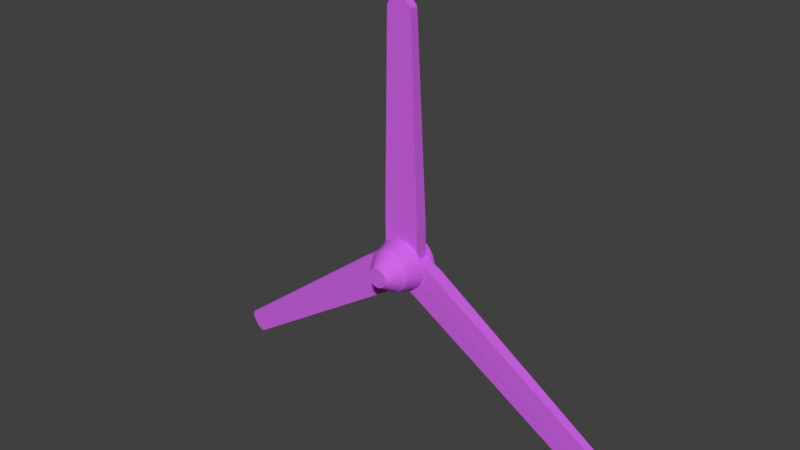 # Source: Martin_Fan.blend  (saved by Blender 2.79.0; exported with 4.5.12 LTS)
import bpy
from mathutils import Matrix  # noqa: F401  (used for matrix-valued properties, if any)

bpy.ops.wm.read_factory_settings(use_empty=True)
scene = bpy.context.scene
scene.name = 'Scene'

# ---- collections
col_collection_1 = bpy.data.collections.new('Collection 1'); scene.collection.children.link(col_collection_1)

# ---- materials (node trees are filled in below, after node groups)
mat_material = bpy.data.materials.new('Material')
mat_material.alpha_threshold = 0.0
mat_material.use_transparent_shadow = False
mat_material.diffuse_color = (0.6294, 0.1288, 0.8, 1.0)
mat_material.roughness = 0.5
mat_material.line_color = (0.0, 0.0, 0.0, 1.0)

# ---- material node trees

# ---- world
world_world = bpy.data.worlds.new('World'); scene.world = world_world
world_world.color = (0.05088, 0.05088, 0.05088)
world_world.use_sun_shadow = False
world_world.sun_shadow_jitter_overblur = 0.0
world_world.cycles.sampling_method = 'MANUAL'

# ---- meshes
me_cylinder = bpy.data.meshes.new('Cylinder')
me_cylinder.from_pydata([(-0.1023, 0.4048, 0.024), (-0.04219, 0.1549, 0.557), (-0.02317, 0.4157, 0.024), (-0.01297, 0.1589, 0.557), (0.05657, 0.4111, 0.024), (0.01648, 0.1572, 0.557), (0.1339, 0.3909, 0.024), (0.04503, 0.1498, 0.557), (0.2058, 0.3561, 0.024), (0.07157, 0.1369, 0.557), (0.2695, 0.3079, 0.024), (0.0951, 0.1191, 0.557), (0.3226, 0.2482, 0.024), (0.1147, 0.09709, 0.557), (0.363, 0.1793, 0.024), (0.1296, 0.07164, 0.557), (0.3892, 0.1039, 0.024), (0.1393, 0.04378, 0.557), (0.4002, 0.02475, 0.024), (0.1434, 0.01456, 0.557), (0.3955, -0.05499, 0.024), (0.1416, -0.01489, 0.557), (0.3754, -0.1323, 0.024), (0.1342, -0.04344, 0.557), (0.3405, -0.2042, 0.024), (0.1213, -0.06999, 0.557), (0.2923, -0.2679, 0.024), (0.1035, -0.09351, 0.557), (0.2326, -0.321, 0.024), (0.0815, -0.1131, 0.557), (0.1637, -0.3614, 0.024), (0.05606, -0.128, 0.557), (0.08829, -0.3876, 0.024), (0.02819, -0.1377, 0.557), (0.009169, -0.3986, 0.024), (-0.001028, -0.1418, 0.557), (-0.07057, -0.3939, 0.024), (-0.03048, -0.1401, 0.557), (-0.1479, -0.3738, 0.024), (-0.05902, -0.1326, 0.557), (-0.2198, -0.3389, 0.024), (-0.08557, -0.1198, 0.557), (-0.2835, -0.2907, 0.024), (-0.1091, -0.102, 0.557), (-0.3366, -0.2311, 0.024), (-0.1287, -0.07992, 0.557), (-0.377, -0.1622, 0.024), (-0.1436, -0.05447, 0.557), (-0.4032, -0.0867, 0.024), (-0.1533, -0.0266, 0.557), (-0.4142, -0.007583, 0.024), (-0.1574, 0.002615, 0.557), (-0.4095, 0.07216, 0.024), (-0.1556, 0.03206, 0.557), (-0.3893, 0.1495, 0.024), (-0.1482, 0.06061, 0.557), (-0.3545, 0.2213, 0.024), (-0.1353, 0.08716, 0.557), (-0.3063, 0.2851, 0.024), (-0.1175, 0.1107, 0.557), (-0.2466, 0.3381, 0.024), (-0.0955, 0.1303, 0.557), (-0.1777, 0.3786, 0.024), (-0.07006, 0.1452, 0.557), (-0.08429, 0.3299, 0.2905), (-0.02011, 0.3388, 0.2905), (0.04456, 0.335, 0.2905), (0.1073, 0.3187, 0.2905), (0.1656, 0.2905, 0.2905), (0.2172, 0.2514, 0.2905), (0.2603, 0.203, 0.2905), (0.2931, 0.1471, 0.2905), (0.3143, 0.08588, 0.2905), (0.3232, 0.0217, 0.2905), (0.3195, -0.04298, 0.2905), (0.3031, -0.1057, 0.2905), (0.2749, -0.164, 0.2905), (0.2358, -0.2157, 0.2905), (0.1874, -0.2587, 0.2905), (0.1315, -0.2915, 0.2905), (0.07029, -0.3128, 0.2905), (0.006115, -0.3217, 0.2905), (-0.05856, -0.3179, 0.2905), (-0.1213, -0.3015, 0.2905), (-0.1796, -0.2733, 0.2905), (-0.2312, -0.2342, 0.2905), (-0.2743, -0.1858, 0.2905), (-0.3071, -0.1299, 0.2905), (-0.3283, -0.0687, 0.2905), (-0.3372, -0.004529, 0.2905), (-0.3335, 0.06015, 0.2905), (-0.3171, 0.1228, 0.2905), (-0.2889, 0.1812, 0.2905), (-0.2498, 0.2328, 0.2905), (-0.2014, 0.2759, 0.2905), (-0.1455, 0.3087, 0.2905), (-0.07981, 0.3113, 0.024), (-0.01935, 0.3197, 0.024), (0.04158, 0.3161, 0.024), (0.1006, 0.3008, 0.024), (0.1556, 0.2741, 0.0244), (0.2043, 0.2373, 0.02398), (0.2745, 0.1642, 0.02398), (0.2744, 0.1691, 0.02382), (0.2957, 0.0814, 0.024), (0.3041, 0.02094, 0.024), (0.3006, -0.03999, 0.024), (0.2852, -0.09906, 0.024), (0.2586, -0.154, 0.024), (0.2217, -0.2027, 0.024), (0.1761, -0.2432, 0.024), (0.1235, -0.2741, 0.024), (0.06581, -0.2941, 0.024), (0.006619, -0.3025, 0.024), (-0.05558, -0.299, 0.024), (-0.1146, -0.2836, 0.024), (-0.1696, -0.257, 0.024), (-0.2183, -0.2201, 0.024), (-0.2588, -0.1745, 0.024), (-0.2897, -0.1219, 0.024), (-0.3097, -0.06423, 0.024), (-0.3181, -0.003769, 0.024), (-0.3146, 0.05716, 0.024), (-0.2992, 0.1162, 0.024), (-0.2726, 0.1712, 0.024), (-0.2357, 0.2198, 0.024), (-0.1901, 0.2604, 0.024), (-0.1375, 0.2913, 0.024), (-0.07981, 0.3113, -0.1879), (-0.01935, 0.3197, -0.1879), (0.04158, 0.3161, -0.1879), (0.1006, 0.3008, -0.1879), (0.1556, 0.2741, -0.1879), (0.2043, 0.2373, -0.1879), (0.2448, 0.1917, -0.1879), (0.2745, 0.1663, -0.1879), (0.2957, 0.0814, -0.1879), (0.3041, 0.02094, -0.1879), (0.3006, -0.03999, -0.1879), (0.2852, -0.09906, -0.1879), (0.2586, -0.154, -0.1879), (0.2217, -0.2027, -0.1879), (0.1761, -0.2432, -0.1879), (0.1235, -0.2741, -0.1879), (0.06581, -0.2941, -0.1879), (0.006619, -0.3025, -0.1879), (-0.05558, -0.299, -0.1879), (-0.1146, -0.2836, -0.1879), (-0.1696, -0.257, -0.1879), (-0.2183, -0.2201, -0.1879), (-0.2588, -0.1745, -0.1879), (-0.2897, -0.1219, -0.1879), (-0.3097, -0.06423, -0.1879), (-0.3181, -0.003769, -0.1879), (-0.3146, 0.05716, -0.1879), (-0.2992, 0.1162, -0.1879), (-0.2726, 0.1712, -0.1879), (-0.2357, 0.2198, -0.1879), (-0.1901, 0.2604, -0.1879), (-0.1375, 0.2913, -0.1879), (-0.1008, 0.3984, -0.1879), (-0.02291, 0.4092, -0.1879), (0.05556, 0.4046, -0.1879), (0.1316, 0.3848, -0.1879), (0.2024, 0.3506, -0.1879), (0.2651, 0.3031, -0.1879), (0.3173, 0.2444, -0.1879), (0.3571, 0.1766, -0.1879), (0.3828, 0.1024, -0.1879), (0.3937, 0.0245, -0.1879), (0.3891, -0.05397, -0.1879), (0.3692, -0.13, -0.1879), (0.335, -0.2008, -0.1879), (0.2876, -0.2635, -0.1879), (0.2288, -0.3157, -0.1879), (0.161, -0.3555, -0.1879), (0.08677, -0.3813, -0.1879), (0.008911, -0.3921, -0.1879), (-0.06956, -0.3875, -0.1879), (-0.1456, -0.3677, -0.1879), (-0.2164, -0.3334, -0.1879), (-0.2791, -0.286, -0.1879), (-0.3313, -0.2272, -0.1879), (-0.3711, -0.1594, -0.1879), (-0.3968, -0.08518, -0.1879), (-0.4077, -0.007324, -0.1879), (-0.4031, 0.07114, -0.1879), (-0.3832, 0.1472, -0.1879), (-0.349, 0.2179, -0.1879), (-0.3016, 0.2806, -0.1879), (-0.2428, 0.3329, -0.1879), (-0.175, 0.3727, -0.1879), (-0.1008, 0.3984, -0.2463), (-0.02291, 0.4092, -0.2463), (0.05556, 0.4046, -0.2463), (0.1316, 0.3848, -0.2463), (0.2024, 0.3506, -0.2463), (0.2651, 0.3031, -0.2463), (0.3173, 0.2444, -0.2463), (0.3571, 0.1766, -0.2463), (0.3828, 0.1024, -0.2463), (0.3937, 0.0245, -0.2463), (0.3891, -0.05397, -0.2463), (0.3692, -0.13, -0.2463), (0.335, -0.2008, -0.2463), (0.2876, -0.2635, -0.2463), (0.2288, -0.3157, -0.2463), (0.161, -0.3555, -0.2463), (0.08677, -0.3813, -0.2463), (0.008911, -0.3921, -0.2463), (-0.06956, -0.3875, -0.2463), (-0.1456, -0.3677, -0.2463), (-0.2164, -0.3334, -0.2463), (-0.2791, -0.286, -0.2463), (-0.3313, -0.2272, -0.2463), (-0.3711, -0.1594, -0.2463), (-0.3968, -0.08518, -0.2463), (-0.4077, -0.007324, -0.2463), (-0.4031, 0.07114, -0.2463), (-0.3832, 0.1472, -0.2463), (-0.349, 0.2179, -0.2463), (-0.3016, 0.2806, -0.2463), (-0.2428, 0.3329, -0.2463), (-0.175, 0.3727, -0.2463), (-0.2153, 3.926, -0.005232), (-0.177, 3.931, -0.005232), (-0.1012, 3.931, -0.005232), (-0.06376, 3.921, -0.005232), (-0.02896, 3.904, -0.005232), (0.001889, 3.881, -0.005232), (0.02759, 3.852, -0.005232), (0.04716, 3.819, -0.005232), (-0.3543, 3.802, -0.005232), (-0.3374, 3.837, -0.005232), (-0.3141, 3.868, -0.005232), (-0.2852, 3.894, -0.005232), (-0.2518, 3.913, -0.005232), (-0.2153, 3.926, -0.1395), (-0.177, 3.931, -0.1395), (-0.1012, 3.931, -0.1395), (-0.06376, 3.921, -0.1395), (-0.02896, 3.904, -0.1395), (0.001889, 3.881, -0.1395), (0.02759, 3.852, -0.1395), (0.04716, 3.819, -0.1395), (-0.3543, 3.802, -0.1395), (-0.3374, 3.837, -0.1395), (-0.3141, 3.868, -0.1395), (-0.2852, 3.894, -0.1395), (-0.2518, 3.913, -0.1395), (-3.052, -2.464, -0.01651), (-3.084, -2.462, -0.01651), (-3.116, -2.454, -0.01651), (-3.146, -2.439, -0.01651), (-3.172, -2.419, -0.01651), (-3.194, -2.395, -0.01651), (-3.255, -2.293, -0.01651), (-3.266, -2.262, -0.01651), (-3.271, -2.23, -0.01651), (-3.269, -2.197, -0.01651), (-3.26, -2.165, -0.01651), (-3.052, -2.464, -0.1473), (-3.084, -2.462, -0.1473), (-3.116, -2.454, -0.1473), (-3.146, -2.439, -0.1473), (-3.172, -2.419, -0.1473), (-3.194, -2.395, -0.1473), (-3.255, -2.293, -0.1473), (-3.266, -2.262, -0.1473), (-3.271, -2.23, -0.1473), (-3.269, -2.197, -0.1473), (-3.26, -2.165, -0.1473), (3.343, -1.748, -0.01612), (3.356, -1.784, -0.01612), (3.361, -1.821, -0.01612), (3.359, -1.859, -0.01612), (3.349, -1.896, -0.01612), (3.343, -1.92, -0.01612), (3.232, -2.098, -0.01612), (3.203, -2.123, -0.01612), (3.171, -2.142, -0.01612), (3.135, -2.155, -0.01612), (3.097, -2.16, -0.01612), (3.343, -1.748, -0.1478), (3.356, -1.784, -0.1478), (3.361, -1.821, -0.1478), (3.359, -1.859, -0.1478), (3.349, -1.896, -0.1478), (3.343, -1.92, -0.1478), (3.232, -2.098, -0.1478), (3.203, -2.123, -0.1478), (3.171, -2.142, -0.1478), (3.135, -2.155, -0.1478), (3.097, -2.16, -0.1478), (0.4239, -0.397, -0.1772), (0.5795, -0.07634, 0.02139), (0.576, -0.1358, 0.02139), (0.325, -0.455, 0.01554), (0.2714, -0.4584, 0.01343), (0.5517, 0.03888, -0.1853), (0.5517, 0.03888, 0.02139), (0.5358, -0.2639, -0.1853), (0.561, -0.1934, -0.1853), (0.561, -0.1934, 0.02139), (0.395, -0.4227, -0.1772), (0.5358, -0.2639, 0.02139), (0.3616, -0.4423, -0.1772), (0.5713, -0.01736, -0.1853), (0.4239, -0.397, 0.01554), (0.325, -0.455, -0.1772), (0.5795, -0.07634, -0.1853), (0.395, -0.4227, 0.01554), (0.2714, -0.4581, -0.1755), (0.576, -0.1358, -0.1853), (0.3616, -0.4423, 0.01554), (0.5713, -0.01736, 0.02139), (-0.5096, -0.4976, -0.1827), (-0.2972, -0.5759, 0.01871), (-0.3551, -0.5725, 0.01871), (-0.6412, -0.2762, 0.02044), (-0.6492, -0.2188, 0.02044), (-0.4634, -0.5326, -0.1827), (-0.4112, -0.5579, -0.1827), (-0.6333, -0.05732, -0.1827), (-0.6458, -0.1609, -0.1827), (-0.6458, -0.1609, 0.02017), (-0.4112, -0.5579, 0.01871), (-0.5482, -0.4543, -0.1827), (-0.6333, -0.05732, 0.02141), (-0.4634, -0.5326, 0.01871), (-0.6222, -0.331, -0.1827), (-0.5096, -0.4976, 0.01871), (-0.6412, -0.2762, -0.1827), (-0.5482, -0.4543, 0.01871), (-0.6492, -0.2188, -0.1827), (-0.2972, -0.5759, -0.1827), (-0.3551, -0.5725, -0.1827), (-0.6222, -0.331, 0.01871), (-0.2898, 0.7025, -0.1727), (-0.3159, 0.6692, -0.1727), (0.09647, 0.8267, 0.02796), (-0.1619, 0.8163, 0.02796), (-0.1073, 0.8352, 0.02796), (0.1988, 0.7668, -0.1727), (0.1527, 0.8017, -0.1727), (0.2655, 0.6956, 0.02737), (0.2655, 0.6954, -0.1727), (-0.05007, 0.8432, 0.02796), (0.04054, 0.8413, 0.02796), (0.2372, 0.7236, -0.1727), (0.1527, 0.8017, 0.02756), (-0.255, 0.7486, -0.1727), (0.1988, 0.7668, 0.02756), (-0.2118, 0.787, -0.1727), (-0.3159, 0.6691, 0.02796), (-0.2898, 0.7025, 0.02796), (-0.1073, 0.8352, -0.1727), (-0.05007, 0.8432, -0.1727), (0.266, 0.6947, 0.02756), (-0.1619, 0.8163, -0.1727), (0.0448, 0.8414, -0.1727), (-0.255, 0.7486, 0.02796), (0.1007, 0.8269, -0.1727), (-0.2118, 0.787, 0.02796)], [], [(64, 1, 3, 65), (65, 3, 5, 66), (66, 5, 7, 67), (67, 7, 9, 68), (68, 9, 11, 69), (69, 11, 13, 70), (70, 13, 15, 71), (71, 15, 17, 72), (72, 17, 19, 73), (73, 19, 21, 74), (74, 21, 23, 75), (75, 23, 25, 76), (76, 25, 27, 77), (77, 27, 29, 78), (78, 29, 31, 79), (79, 31, 33, 80), (80, 33, 35, 81), (81, 35, 37, 82), (82, 37, 39, 83), (83, 39, 41, 84), (84, 41, 43, 85), (85, 43, 45, 86), (86, 45, 47, 87), (87, 47, 49, 88), (88, 49, 51, 89), (89, 51, 53, 90), (90, 53, 55, 91), (91, 55, 57, 92), (92, 57, 59, 93), (93, 59, 61, 94), (3, 1, 63, 61, 59, 57, 55, 53, 51, 49, 47, 45, 43, 41, 39, 37, 35, 33, 31, 29, 27, 25, 23, 21, 19, 17, 15, 13, 11, 9, 7, 5), (94, 61, 63, 95), (95, 63, 1, 64), (4, 6, 99, 98), (62, 95, 64, 0), (60, 94, 95, 62), (58, 93, 94, 60), (56, 92, 93, 58), (54, 91, 92, 56), (52, 90, 91, 54), (50, 89, 90, 52), (48, 88, 89, 50), (46, 87, 88, 48), (44, 86, 87, 46), (42, 85, 86, 44), (40, 84, 85, 42), (38, 83, 84, 40), (36, 82, 83, 38), (34, 81, 82, 36), (32, 80, 81, 34), (30, 79, 80, 32), (28, 78, 79, 30), (26, 77, 78, 28), (24, 76, 77, 26), (22, 75, 76, 24), (20, 74, 75, 22), (18, 73, 74, 20), (16, 72, 73, 18), (14, 71, 72, 16), (12, 70, 71, 14), (10, 69, 70, 12), (8, 68, 69, 10), (6, 67, 68, 8), (4, 66, 67, 6), (2, 65, 66, 4), (0, 64, 65, 2), (326, 329, 253, 252), (22, 24, 108, 107), (40, 42, 117, 116), (58, 60, 126, 125), (14, 16, 104, 103), (32, 34, 113, 112), (50, 52, 122, 121), (6, 8, 100, 99), (24, 26, 109, 108), (42, 44, 118, 117), (60, 62, 127, 126), (16, 18, 105, 104), (34, 36, 114, 113), (52, 54, 123, 122), (8, 10, 101, 100), (26, 28, 110, 109), (44, 46, 119, 118), (0, 2, 97, 96), (62, 0, 96, 127), (18, 20, 106, 105), (36, 38, 115, 114), (54, 56, 124, 123), (10, 12, 102, 101), (28, 30, 111, 110), (46, 48, 120, 119), (2, 4, 98, 97), (20, 22, 107, 106), (38, 40, 116, 115), (56, 58, 125, 124), (12, 14, 103, 102), (30, 32, 112, 111), (48, 50, 121, 120), (152, 153, 185, 184), (307, 299, 283, 284), (325, 328, 260, 259), (306, 304, 290, 291), (327, 316, 265, 266), (303, 305, 277, 276), (318, 326, 252, 251), (304, 294, 289, 290), (320, 325, 259, 258), (296, 303, 276, 275), (316, 321, 264, 265), (294, 301, 288, 289), (353, 351, 247, 248), (350, 352, 229, 228), (295, 296, 275, 274), (346, 349, 243, 244), (351, 338, 246, 247), (297, 298, 282, 281), (340, 350, 228, 227), (349, 343, 242, 243), (299, 300, 272, 283), (338, 339, 245, 246), (348, 340, 227, 226), (317, 318, 251, 250), (341, 342, 224, 236), (343, 344, 241, 242), (319, 320, 258, 257), (345, 346, 244, 231), (321, 322, 263, 264), (347, 348, 226, 225), (323, 324, 270, 271), (301, 302, 287, 288), (160, 161, 193, 192), (139, 140, 172, 171), (153, 154, 186, 185), (140, 141, 173, 172), (154, 155, 187, 186), (141, 142, 174, 173), (128, 129, 161, 160), (155, 156, 188, 187), (142, 143, 175, 174), (129, 130, 162, 161), (156, 157, 189, 188), (143, 144, 176, 175), (130, 131, 163, 162), (157, 158, 190, 189), (144, 145, 177, 176), (131, 132, 164, 163), (158, 159, 191, 190), (145, 146, 178, 177), (132, 133, 165, 164), (159, 128, 160, 191), (146, 147, 179, 178), (133, 134, 166, 165), (147, 148, 180, 179), (134, 135, 167, 166), (148, 149, 181, 180), (135, 136, 168, 167), (149, 150, 182, 181), (136, 137, 169, 168), (150, 151, 183, 182), (137, 138, 170, 169), (151, 152, 184, 183), (138, 139, 171, 170), (192, 193, 194, 195, 196, 197, 198, 199, 200, 201, 202, 203, 204, 205, 206, 207, 208, 209, 210, 211, 212, 213, 214, 215, 216, 217, 218, 219, 220, 221, 222, 223), (187, 188, 220, 219), (174, 175, 207, 206), (161, 162, 194, 193), (188, 189, 221, 220), (175, 176, 208, 207), (162, 163, 195, 194), (189, 190, 222, 221), (176, 177, 209, 208), (163, 164, 196, 195), (190, 191, 223, 222), (177, 178, 210, 209), (164, 165, 197, 196), (191, 160, 192, 223), (178, 179, 211, 210), (165, 166, 198, 197), (179, 180, 212, 211), (166, 167, 199, 198), (180, 181, 213, 212), (167, 168, 200, 199), (181, 182, 214, 213), (168, 169, 201, 200), (182, 183, 215, 214), (169, 170, 202, 201), (183, 184, 216, 215), (170, 171, 203, 202), (184, 185, 217, 216), (171, 172, 204, 203), (185, 186, 218, 217), (172, 173, 205, 204), (186, 187, 219, 218), (173, 174, 206, 205), (224, 225, 238, 237), (232, 233, 246, 245), (225, 226, 239, 238), (233, 234, 247, 246), (226, 227, 240, 239), (234, 235, 248, 247), (227, 228, 241, 240), (235, 236, 249, 248), (228, 229, 242, 241), (236, 224, 237, 249), (229, 230, 243, 242), (230, 231, 244, 243), (339, 354, 232, 245), (354, 355, 233, 232), (357, 356, 237, 238), (352, 358, 230, 229), (359, 353, 248, 249), (360, 357, 238, 239), (355, 361, 234, 233), (358, 345, 231, 230), (356, 359, 249, 237), (362, 360, 239, 240), (361, 363, 235, 234), (342, 347, 225, 224), (344, 362, 240, 241), (363, 341, 236, 235), (254, 255, 266, 265), (255, 256, 267, 266), (256, 257, 268, 267), (257, 258, 269, 268), (258, 259, 270, 269), (259, 260, 271, 270), (250, 251, 262, 261), (251, 252, 263, 262), (252, 253, 264, 263), (253, 254, 265, 264), (328, 323, 271, 260), (330, 327, 266, 267), (329, 331, 254, 253), (332, 330, 267, 268), (331, 333, 255, 254), (334, 332, 268, 269), (336, 335, 261, 262), (333, 337, 256, 255), (324, 334, 269, 270), (335, 317, 250, 261), (322, 336, 262, 263), (337, 319, 257, 256), (273, 274, 285, 284), (274, 275, 286, 285), (275, 276, 287, 286), (276, 277, 288, 287), (277, 278, 289, 288), (278, 279, 290, 289), (279, 280, 291, 290), (280, 281, 292, 291), (281, 282, 293, 292), (272, 273, 284, 283), (305, 308, 278, 277), (309, 306, 291, 292), (310, 307, 284, 285), (308, 311, 279, 278), (312, 309, 292, 293), (313, 310, 285, 286), (311, 314, 280, 279), (300, 315, 273, 272), (302, 313, 286, 287), (314, 297, 281, 280), (298, 312, 293, 282), (315, 295, 274, 273), (104, 105, 295, 315), (113, 145, 312, 298), (111, 112, 297, 314), (139, 138, 313, 302), (103, 104, 315, 300), (110, 111, 314, 311), (138, 137, 310, 313), (145, 144, 309, 312), (109, 110, 311, 308), (137, 136, 307, 310), (144, 143, 306, 309), (108, 109, 308, 305), (140, 139, 302, 301), (135, 103, 300, 299), (112, 113, 298, 297), (105, 106, 296, 295), (141, 140, 301, 294), (106, 107, 303, 296), (142, 141, 294, 304), (107, 108, 305, 303), (143, 142, 304, 306), (136, 135, 299, 307), (119, 120, 319, 337), (147, 146, 336, 322), (145, 113, 317, 335), (154, 153, 334, 324), (118, 119, 337, 333), (146, 145, 335, 336), (153, 152, 332, 334), (117, 118, 333, 331), (152, 151, 330, 332), (116, 117, 331, 329), (151, 150, 327, 330), (123, 155, 323, 328), (155, 154, 324, 323), (148, 147, 322, 321), (120, 121, 320, 319), (113, 114, 318, 317), (149, 148, 321, 316), (121, 122, 325, 320), (114, 115, 326, 318), (150, 149, 316, 327), (122, 123, 328, 325), (115, 116, 329, 326), (126, 127, 341, 363), (132, 131, 362, 344), (96, 97, 347, 342), (125, 126, 363, 361), (131, 130, 360, 362), (128, 159, 359, 356), (102, 103, 345, 358), (124, 125, 361, 355), (130, 129, 357, 360), (159, 158, 353, 359), (101, 102, 358, 352), (129, 128, 356, 357), (123, 124, 355, 354), (155, 123, 354, 339), (97, 98, 348, 347), (103, 135, 346, 345), (133, 132, 344, 343), (127, 96, 342, 341), (98, 99, 340, 348), (156, 155, 339, 338), (134, 133, 343, 349), (99, 100, 350, 340), (157, 156, 338, 351), (135, 134, 349, 346), (100, 101, 352, 350), (158, 157, 351, 353)])
_uv = me_cylinder.uv_layers.new(name='UVMap')
_uv.uv.foreach_set('vector', [0.9075, 0.4116, 0.9638, 0.431, 0.9635, 0.4343, 0.9068, 0.4189, 0.9068, 0.4189, 0.9635, 0.4343, 0.9632, 0.4382, 0.9063, 0.4273, 0.9063, 0.4273, 0.9632, 0.4382, 0.9631, 0.4423, 0.906, 0.4365, 0.906, 0.4365, 0.9631, 0.4423, 0.9631, 0.4467, 0.9059, 0.446, 0.9059, 0.446, 0.9631, 0.4467, 0.9631, 0.4511, 0.906, 0.4557, 0.906, 0.4557, 0.9631, 0.4511, 0.9632, 0.4553, 0.9063, 0.465, 0.9063, 0.465, 0.9632, 0.4553, 0.9635, 0.4593, 0.9068, 0.4736, 0.9068, 0.4736, 0.9635, 0.4593, 0.9638, 0.4627, 0.9075, 0.4813, 0.9435, 0.008682, 1.0, 0.02962, 0.9997, 0.0326, 0.9428, 0.01523, 0.9428, 0.01523, 0.9997, 0.0326, 0.9994, 0.03616, 0.9423, 0.02304, 0.9423, 0.02304, 0.9994, 0.03616, 0.9993, 0.04015, 0.9419, 0.03181, 0.9419, 0.03181, 0.9993, 0.04015, 0.9992, 0.04443, 0.9418, 0.0412, 0.9418, 0.0412, 0.9992, 0.04443, 0.9993, 0.04882, 0.9419, 0.05086, 0.9419, 0.05086, 0.9993, 0.04882, 0.9994, 0.05317, 0.9423, 0.0604, 0.9423, 0.0604, 0.9994, 0.05317, 0.9997, 0.0573, 0.9428, 0.06946, 0.9428, 0.06946, 0.9997, 0.0573, 1.0, 0.06105, 0.9435, 0.0777, 0.8394, 0.5646, 0.8959, 0.5835, 0.8956, 0.5869, 0.8386, 0.5721, 0.8386, 0.5721, 0.8956, 0.5869, 0.8953, 0.5908, 0.8381, 0.5807, 0.8381, 0.5807, 0.8953, 0.5908, 0.8952, 0.595, 0.8377, 0.5899, 0.8377, 0.5899, 0.8952, 0.595, 0.8951, 0.5994, 0.8376, 0.5996, 0.8376, 0.5996, 0.8951, 0.5994, 0.8952, 0.6038, 0.8377, 0.6092, 0.8377, 0.6092, 0.8952, 0.6038, 0.8953, 0.608, 0.8381, 0.6184, 0.8381, 0.6184, 0.8953, 0.608, 0.8956, 0.6118, 0.8386, 0.6269, 0.8386, 0.6269, 0.8956, 0.6118, 0.8959, 0.6152, 0.8394, 0.6343, 0.8393, 0.6511, 0.8958, 0.672, 0.8955, 0.675, 0.8386, 0.6577, 0.8386, 0.6577, 0.8955, 0.675, 0.8952, 0.6785, 0.838, 0.6656, 0.838, 0.6656, 0.8952, 0.6785, 0.8951, 0.6826, 0.8377, 0.6744, 0.8377, 0.6744, 0.8951, 0.6826, 0.895, 0.6868, 0.8376, 0.6838, 0.8376, 0.6838, 0.895, 0.6868, 0.8951, 0.6912, 0.8377, 0.6934, 0.8377, 0.6934, 0.8951, 0.6912, 0.8952, 0.6956, 0.838, 0.703, 0.3206, 0.5647, 0.3266, 0.5638, 0.3326, 0.5638, 0.3385, 0.5647, 0.3441, 0.5664, 0.3491, 0.5688, 0.3533, 0.5719, 0.3567, 0.5756, 0.359, 0.5797, 0.3602, 0.584, 0.3602, 0.5884, 0.359, 0.5927, 0.3567, 0.5967, 0.3533, 0.6004, 0.3491, 0.6035, 0.3441, 0.606, 0.3385, 0.6076, 0.3326, 0.6085, 0.3266, 0.6085, 0.3206, 0.6076, 0.3151, 0.606, 0.3101, 0.6035, 0.3058, 0.6004, 0.3025, 0.5967, 0.3001, 0.5927, 0.299, 0.5884, 0.299, 0.584, 0.3001, 0.5797, 0.3025, 0.5756, 0.3058, 0.5719, 0.3101, 0.5688, 0.3151, 0.5664, 0.838, 0.703, 0.8952, 0.6956, 0.8955, 0.6997, 0.8386, 0.712, 0.8386, 0.712, 0.8955, 0.6997, 0.8958, 0.7034, 0.8393, 0.7202, 0.7233, 0.5589, 0.7384, 0.5634, 0.7292, 0.5761, 0.7176, 0.5726, 0.7832, 0.7175, 0.8386, 0.712, 0.8393, 0.7202, 0.7841, 0.7276, 0.7826, 0.7064, 0.838, 0.703, 0.8386, 0.712, 0.7832, 0.7175, 0.7821, 0.6946, 0.8377, 0.6934, 0.838, 0.703, 0.7826, 0.7064, 0.782, 0.6827, 0.8376, 0.6838, 0.8377, 0.6934, 0.7821, 0.6946, 0.7821, 0.6711, 0.8377, 0.6744, 0.8376, 0.6838, 0.782, 0.6827, 0.7826, 0.6603, 0.838, 0.6656, 0.8377, 0.6744, 0.7821, 0.6711, 0.7832, 0.6506, 0.8386, 0.6577, 0.838, 0.6656, 0.7826, 0.6603, 0.7841, 0.6425, 0.8393, 0.6511, 0.8386, 0.6577, 0.7832, 0.6506, 0.7832, 0.6333, 0.8386, 0.6269, 0.8394, 0.6343, 0.7842, 0.6425, 0.7826, 0.6228, 0.8381, 0.6184, 0.8386, 0.6269, 0.7832, 0.6333, 0.7821, 0.6115, 0.8377, 0.6092, 0.8381, 0.6184, 0.7826, 0.6228, 0.782, 0.5996, 0.8376, 0.5996, 0.8377, 0.6092, 0.7821, 0.6115, 0.7821, 0.5878, 0.8377, 0.5899, 0.8376, 0.5996, 0.782, 0.5996, 0.7826, 0.5763, 0.8381, 0.5807, 0.8377, 0.5899, 0.7821, 0.5878, 0.7832, 0.5658, 0.8386, 0.5721, 0.8381, 0.5807, 0.7826, 0.5763, 0.7842, 0.5565, 0.8394, 0.5646, 0.8386, 0.5721, 0.7832, 0.5658, 0.8874, 0.07494, 0.9428, 0.06946, 0.9435, 0.0777, 0.8883, 0.0851, 0.8868, 0.06376, 0.9423, 0.0604, 0.9428, 0.06946, 0.8874, 0.07494, 0.8863, 0.052, 0.9419, 0.05086, 0.9423, 0.0604, 0.8868, 0.06376, 0.8862, 0.0401, 0.9418, 0.0412, 0.9419, 0.05086, 0.8863, 0.052, 0.8863, 0.02852, 0.9419, 0.03181, 0.9418, 0.0412, 0.8862, 0.0401, 0.8868, 0.01771, 0.9423, 0.02304, 0.9419, 0.03181, 0.8863, 0.02852, 0.8874, 0.008077, 0.9428, 0.01523, 0.9423, 0.02304, 0.8868, 0.01771, 0.8883, 0.0, 0.9435, 0.008682, 0.9428, 0.01523, 0.8874, 0.008077, 0.8515, 0.4798, 0.9068, 0.4736, 0.9075, 0.4813, 0.8523, 0.4892, 0.8509, 0.4692, 0.9063, 0.465, 0.9068, 0.4736, 0.8515, 0.4798, 0.8506, 0.4577, 0.906, 0.4557, 0.9063, 0.465, 0.8509, 0.4692, 0.8504, 0.4458, 0.9059, 0.446, 0.906, 0.4557, 0.8506, 0.4577, 0.8506, 0.434, 0.906, 0.4365, 0.9059, 0.446, 0.8504, 0.4458, 0.8509, 0.4227, 0.9063, 0.4273, 0.906, 0.4365, 0.8506, 0.434, 0.8515, 0.4123, 0.9068, 0.4189, 0.9063, 0.4273, 0.8509, 0.4227, 0.8523, 0.4034, 0.9075, 0.4116, 0.9068, 0.4189, 0.8515, 0.4123, 0.3845, 0.4918, 0.3741, 0.4877, 0.3567, 0.001905, 0.3626, 0.004217, 0.7726, 0.6456, 0.7635, 0.6555, 0.7483, 0.6465, 0.7553, 0.6389, 0.6464, 0.664, 0.6348, 0.6555, 0.65, 0.6465, 0.6588, 0.6529, 0.6464, 0.57, 0.6599, 0.5634, 0.6692, 0.5761, 0.6588, 0.5811, 0.7788, 0.5994, 0.782, 0.611, 0.7625, 0.6125, 0.76, 0.6035, 0.7073, 0.6775, 0.691, 0.6775, 0.6929, 0.6632, 0.7054, 0.6632, 0.6163, 0.611, 0.6195, 0.5994, 0.6383, 0.6035, 0.6359, 0.6125, 0.7384, 0.5634, 0.752, 0.57, 0.7394, 0.5811, 0.7292, 0.5761, 0.7635, 0.6555, 0.752, 0.664, 0.7395, 0.6529, 0.7483, 0.6465, 0.6348, 0.6555, 0.6258, 0.6456, 0.6431, 0.6389, 0.65, 0.6465, 0.6599, 0.5634, 0.675, 0.5589, 0.6807, 0.5726, 0.6692, 0.5761, 0.782, 0.611, 0.782, 0.623, 0.7625, 0.6216, 0.7625, 0.6125, 0.691, 0.6775, 0.675, 0.6751, 0.6807, 0.6614, 0.6929, 0.6632, 0.6195, 0.5994, 0.6258, 0.5884, 0.6431, 0.5951, 0.6383, 0.6035, 0.752, 0.57, 0.7635, 0.5785, 0.7482, 0.5875, 0.7394, 0.5811, 0.752, 0.664, 0.7384, 0.6706, 0.7292, 0.6579, 0.7395, 0.6529, 0.6258, 0.6456, 0.6195, 0.6346, 0.6383, 0.6305, 0.6431, 0.6389, 0.691, 0.5565, 0.7073, 0.5565, 0.7054, 0.5708, 0.6929, 0.5708, 0.675, 0.5589, 0.691, 0.5565, 0.6929, 0.5708, 0.6807, 0.5726, 0.782, 0.623, 0.7788, 0.6346, 0.76, 0.6305, 0.7625, 0.6216, 0.675, 0.6751, 0.6599, 0.6706, 0.6692, 0.6579, 0.6807, 0.6614, 0.6258, 0.5884, 0.6348, 0.5785, 0.65, 0.5876, 0.6431, 0.5951, 0.7635, 0.5785, 0.7726, 0.5884, 0.7552, 0.5951, 0.7482, 0.5875, 0.7384, 0.6706, 0.7233, 0.6751, 0.7176, 0.6614, 0.7292, 0.6579, 0.6195, 0.6346, 0.6163, 0.623, 0.6359, 0.6216, 0.6383, 0.6305, 0.7073, 0.5565, 0.7233, 0.5589, 0.7176, 0.5726, 0.7054, 0.5708, 0.7788, 0.6346, 0.7726, 0.6456, 0.7553, 0.6389, 0.76, 0.6305, 0.6599, 0.6706, 0.6464, 0.664, 0.6588, 0.6529, 0.6692, 0.6579, 0.6348, 0.5785, 0.6464, 0.57, 0.6588, 0.5811, 0.65, 0.5876, 0.7726, 0.5884, 0.7788, 0.5994, 0.76, 0.6035, 0.7552, 0.5951, 0.7233, 0.6751, 0.7073, 0.6775, 0.7054, 0.6632, 0.7176, 0.6614, 0.6163, 0.623, 0.6163, 0.611, 0.6359, 0.6125, 0.6359, 0.6216, 0.423, 0.6278, 0.4254, 0.6367, 0.4079, 0.6406, 0.4048, 0.6291, 0.5196, 0.5038, 0.5118, 0.5106, 0.5328, 0.01282, 0.5377, 0.008449, 0.3082, 0.4972, 0.3007, 0.5039, 0.315, 0.01112, 0.3193, 0.007329, 0.5974, 0.4986, 0.5904, 0.4959, 0.5808, 0.002196, 0.5876, 0.004862, 0.4585, 0.4843, 0.4467, 0.4851, 0.4592, 0.0004808, 0.4659, 0.0, 0.6813, 0.4913, 0.6692, 0.4904, 0.6667, 0.0, 0.6744, 0.0005527, 0.3937, 0.4973, 0.3845, 0.4918, 0.3626, 0.004217, 0.3678, 0.007329, 0.5904, 0.4959, 0.5829, 0.4942, 0.5734, 0.0005542, 0.5808, 0.002196, 0.3174, 0.4917, 0.3082, 0.4972, 0.3193, 0.007329, 0.3245, 0.004217, 0.6929, 0.4939, 0.6813, 0.4913, 0.6744, 0.0005527, 0.6818, 0.002193, 0.4467, 0.4851, 0.4354, 0.4876, 0.4527, 0.001905, 0.4592, 0.0004808, 0.5829, 0.4942, 0.5634, 0.4905, 0.5657, 0.0, 0.5734, 0.0005542, 0.02532, 0.4683, 0.01619, 0.4737, 0.03035, 0.008616, 0.03646, 0.004957, 0.1429, 0.4683, 0.1338, 0.4737, 0.1479, 0.008613, 0.154, 0.004955, 0.7037, 0.4981, 0.6929, 0.4939, 0.6818, 0.002193, 0.6886, 0.004857, 0.1144, 0.488, 0.1089, 0.4804, 0.09236, 0.01307, 0.09609, 0.01816, 0.01619, 0.4737, 0.008701, 0.4804, 0.02534, 0.01307, 0.03035, 0.008616, 0.629, 0.5023, 0.624, 0.5067, 0.6338, 0.01283, 0.6387, 0.008455, 0.1532, 0.4642, 0.1429, 0.4683, 0.154, 0.004955, 0.161, 0.002237, 0.1089, 0.4804, 0.1014, 0.4737, 0.08735, 0.008616, 0.09236, 0.01307, 0.8073, 0.5027, 0.7652, 0.5024, 0.7781, 0.004473, 0.8049, 0.004626, 0.008701, 0.4804, 0.003135, 0.488, 0.02161, 0.01816, 0.02534, 0.01307, 0.1645, 0.4617, 0.1532, 0.4642, 0.161, 0.002237, 0.1686, 0.0005643, 0.4012, 0.504, 0.3937, 0.4973, 0.3678, 0.007329, 0.3721, 0.01112, 0.1993, 0.4642, 0.188, 0.4617, 0.1843, 0.000566, 0.1919, 0.002241, 0.1014, 0.4737, 0.09224, 0.4683, 0.08124, 0.004957, 0.08735, 0.008616, 0.3278, 0.4877, 0.3174, 0.4917, 0.3245, 0.004217, 0.3304, 0.001905, 0.856, 0.06032, 0.8862, 0.05822, 0.8862, 0.4015, 0.859, 0.4034, 0.4354, 0.4876, 0.425, 0.4917, 0.4468, 0.004217, 0.4527, 0.001905, 0.1763, 0.4608, 0.1645, 0.4617, 0.1686, 0.0005643, 0.1764, 0.0, 0.5088, 0.5039, 0.5013, 0.4972, 0.4901, 0.007329, 0.4944, 0.01112, 0.5634, 0.4905, 0.5513, 0.4914, 0.558, 0.0005543, 0.5657, 0.0, 0.3739, 0.5638, 0.3731, 0.5727, 0.3612, 0.5727, 0.362, 0.5639, 0.5355, 0.5938, 0.5266, 0.5873, 0.5382, 0.577, 0.5496, 0.5853, 0.4254, 0.6367, 0.4302, 0.6451, 0.414, 0.6514, 0.4079, 0.6406, 0.5266, 0.5873, 0.5163, 0.5823, 0.5249, 0.5705, 0.5382, 0.577, 0.4302, 0.6451, 0.4371, 0.6527, 0.423, 0.6611, 0.414, 0.6514, 0.5163, 0.5823, 0.5047, 0.5788, 0.5101, 0.566, 0.5249, 0.5705, 0.4925, 0.6694, 0.5047, 0.6676, 0.5101, 0.6804, 0.4943, 0.6827, 0.4371, 0.6527, 0.4459, 0.6591, 0.4343, 0.6694, 0.423, 0.6611, 0.5047, 0.5788, 0.4925, 0.577, 0.4943, 0.5637, 0.5101, 0.566, 0.5047, 0.6676, 0.5163, 0.6642, 0.5249, 0.6759, 0.5101, 0.6804, 0.4459, 0.6591, 0.4563, 0.6642, 0.4477, 0.6759, 0.4343, 0.6694, 0.4925, 0.577, 0.48, 0.577, 0.4782, 0.5637, 0.4943, 0.5637, 0.5163, 0.6642, 0.5266, 0.6591, 0.5382, 0.6694, 0.5249, 0.6759, 0.4563, 0.6642, 0.4678, 0.6676, 0.4625, 0.6804, 0.4477, 0.6759, 0.48, 0.577, 0.4678, 0.5788, 0.4625, 0.566, 0.4782, 0.5637, 0.5266, 0.6591, 0.5355, 0.6527, 0.5496, 0.6611, 0.5382, 0.6694, 0.4678, 0.6676, 0.48, 0.6694, 0.4782, 0.6827, 0.4625, 0.6804, 0.4678, 0.5788, 0.4563, 0.5823, 0.4477, 0.5705, 0.4625, 0.566, 0.5355, 0.6527, 0.5424, 0.6451, 0.5585, 0.6514, 0.5496, 0.6611, 0.48, 0.6694, 0.4925, 0.6694, 0.4943, 0.6827, 0.4782, 0.6827, 0.4563, 0.5823, 0.4459, 0.5873, 0.4343, 0.577, 0.4477, 0.5705, 0.5424, 0.6451, 0.5472, 0.6367, 0.5647, 0.6406, 0.5585, 0.6514, 0.4459, 0.5873, 0.4371, 0.5938, 0.423, 0.5853, 0.4343, 0.577, 0.5472, 0.6367, 0.5496, 0.6278, 0.5678, 0.6291, 0.5647, 0.6406, 0.4371, 0.5938, 0.4302, 0.6013, 0.414, 0.595, 0.423, 0.5853, 0.5496, 0.6278, 0.5496, 0.6187, 0.5678, 0.6174, 0.5678, 0.6291, 0.4302, 0.6013, 0.4254, 0.6097, 0.4079, 0.6059, 0.414, 0.595, 0.5496, 0.6187, 0.5472, 0.6097, 0.5647, 0.6059, 0.5678, 0.6174, 0.4254, 0.6097, 0.423, 0.6187, 0.4048, 0.6174, 0.4079, 0.6059, 0.5472, 0.6097, 0.5424, 0.6013, 0.5585, 0.595, 0.5647, 0.6059, 0.423, 0.6187, 0.423, 0.6278, 0.4048, 0.6291, 0.4048, 0.6174, 0.5424, 0.6013, 0.5355, 0.5938, 0.5496, 0.5853, 0.5585, 0.595, 0.08955, 0.6867, 0.07349, 0.6867, 0.05774, 0.6844, 0.04291, 0.6799, 0.02955, 0.6734, 0.0182, 0.6651, 0.009278, 0.6554, 0.003133, 0.6445, 3.044e-08, 0.6331, 0.0, 0.6213, 0.003133, 0.6098, 0.009278, 0.599, 0.0182, 0.5893, 0.02955, 0.581, 0.04291, 0.5745, 0.05774, 0.57, 0.07349, 0.5677, 0.08955, 0.5677, 0.1053, 0.57, 0.1201, 0.5745, 0.1335, 0.581, 0.1448, 0.5893, 0.1538, 0.599, 0.1599, 0.6098, 0.163, 0.6213, 0.163, 0.6331, 0.1599, 0.6445, 0.1538, 0.6554, 0.1448, 0.6651, 0.1335, 0.6734, 0.1201, 0.6799, 0.1053, 0.6844, 0.6004, 0.5848, 0.6003, 0.5962, 0.5884, 0.5963, 0.5885, 0.5849, 0.5869, 0.6193, 0.5875, 0.6303, 0.5757, 0.6304, 0.575, 0.6194, 0.3731, 0.5727, 0.3725, 0.5829, 0.3606, 0.5829, 0.3612, 0.5727, 0.6003, 0.5962, 0.6004, 0.6079, 0.5885, 0.608, 0.5884, 0.5963, 0.5875, 0.6303, 0.5884, 0.6403, 0.5765, 0.6404, 0.5757, 0.6304, 0.3725, 0.5829, 0.3722, 0.594, 0.3603, 0.594, 0.3606, 0.5829, 0.6004, 0.6079, 0.6008, 0.6195, 0.5889, 0.6196, 0.5885, 0.608, 0.6163, 0.5566, 0.6154, 0.5657, 0.6036, 0.5657, 0.6044, 0.5566, 0.3722, 0.594, 0.372, 0.6056, 0.3602, 0.6056, 0.3603, 0.594, 0.6008, 0.6195, 0.6015, 0.6305, 0.5896, 0.6306, 0.5889, 0.6196, 0.6154, 0.5657, 0.6148, 0.5761, 0.6029, 0.5761, 0.6036, 0.5657, 0.372, 0.6056, 0.3722, 0.6173, 0.3603, 0.6173, 0.3602, 0.6056, 0.6015, 0.6305, 0.6023, 0.6404, 0.5905, 0.6405, 0.5896, 0.6306, 0.6148, 0.5761, 0.6144, 0.5873, 0.6025, 0.5873, 0.6029, 0.5761, 0.3722, 0.6173, 0.3725, 0.6286, 0.3606, 0.6286, 0.3603, 0.6173, 0.6144, 0.5873, 0.6142, 0.599, 0.6023, 0.599, 0.6025, 0.5873, 0.3725, 0.6286, 0.3731, 0.6391, 0.3612, 0.6391, 0.3606, 0.6286, 0.6142, 0.599, 0.6144, 0.6106, 0.6025, 0.6106, 0.6023, 0.599, 0.3731, 0.6391, 0.3739, 0.6484, 0.362, 0.6484, 0.3612, 0.6391, 0.6144, 0.6106, 0.6148, 0.6218, 0.6029, 0.6218, 0.6025, 0.6106, 0.5884, 0.5566, 0.5875, 0.5645, 0.5757, 0.5646, 0.5765, 0.5567, 0.6148, 0.6218, 0.6154, 0.6321, 0.6036, 0.6321, 0.6029, 0.6218, 0.5875, 0.5645, 0.5869, 0.574, 0.575, 0.5741, 0.5757, 0.5646, 0.6154, 0.6321, 0.6163, 0.6411, 0.6044, 0.6411, 0.6036, 0.6321, 0.5869, 0.574, 0.5865, 0.5847, 0.5746, 0.5848, 0.575, 0.5741, 0.6023, 0.5566, 0.6015, 0.5646, 0.5896, 0.5647, 0.5905, 0.5567, 0.5865, 0.5847, 0.5863, 0.596, 0.5745, 0.5962, 0.5746, 0.5848, 0.6015, 0.5646, 0.6008, 0.5741, 0.5889, 0.5742, 0.5896, 0.5647, 0.5863, 0.596, 0.5865, 0.6078, 0.5746, 0.6079, 0.5745, 0.5962, 0.6008, 0.5741, 0.6004, 0.5848, 0.5885, 0.5849, 0.5889, 0.5742, 0.5865, 0.6078, 0.5869, 0.6193, 0.575, 0.6194, 0.5746, 0.6079, 0.235, 0.5677, 0.2347, 0.572, 0.2073, 0.5722, 0.2077, 0.5679, 0.2716, 0.02777, 0.2716, 0.02215, 0.299, 0.02174, 0.299, 0.02735, 0.2347, 0.572, 0.2345, 0.577, 0.2071, 0.5772, 0.2073, 0.5722, 0.2716, 0.02215, 0.2715, 0.01639, 0.2988, 0.01597, 0.299, 0.02174, 0.2345, 0.577, 0.2343, 0.5825, 0.207, 0.5827, 0.2071, 0.5772, 0.2715, 0.01639, 0.2712, 0.0107, 0.2985, 0.01029, 0.2988, 0.01597, 0.2343, 0.5825, 0.2343, 0.5882, 0.207, 0.5884, 0.207, 0.5827, 0.2712, 0.0107, 0.2708, 0.005311, 0.2982, 0.004893, 0.2985, 0.01029, 0.2343, 0.5882, 0.2345, 0.594, 0.2071, 0.5942, 0.207, 0.5884, 0.2708, 0.005311, 0.2703, 0.0004187, 0.2977, 0.0, 0.2982, 0.004893, 0.2345, 0.594, 0.2347, 0.5996, 0.2073, 0.5997, 0.2071, 0.5942, 0.2347, 0.5996, 0.235, 0.6047, 0.2077, 0.6049, 0.2073, 0.5997, 0.2812, 0.3896, 0.2403, 0.3902, 0.2716, 0.02777, 0.299, 0.02735, 0.2319, 0.488, 0.2264, 0.4804, 0.2099, 0.01308, 0.2137, 0.01816, 0.05878, 0.4609, 0.04703, 0.4617, 0.05099, 0.0005652, 0.05885, 0.0, 0.1338, 0.4737, 0.1263, 0.4804, 0.1429, 0.01307, 0.1479, 0.008613, 0.03573, 0.4642, 0.02532, 0.4683, 0.03646, 0.004957, 0.04343, 0.002239, 0.07053, 0.4617, 0.05878, 0.4609, 0.05885, 0.0, 0.06671, 0.0005652, 0.2264, 0.4804, 0.2189, 0.4737, 0.2049, 0.008619, 0.2099, 0.01308, 0.1263, 0.4804, 0.1207, 0.488, 0.1392, 0.01816, 0.1429, 0.01307, 0.04703, 0.4617, 0.03573, 0.4642, 0.04343, 0.002239, 0.05099, 0.0005652, 0.08183, 0.4642, 0.07053, 0.4617, 0.06671, 0.0005652, 0.07427, 0.002239, 0.2189, 0.4737, 0.2097, 0.4683, 0.1988, 0.00496, 0.2049, 0.008619, 0.188, 0.4617, 0.1763, 0.4608, 0.1764, 0.0, 0.1843, 0.000566, 0.09224, 0.4683, 0.08183, 0.4642, 0.07427, 0.002239, 0.08124, 0.004957, 0.2097, 0.4683, 0.1993, 0.4642, 0.1919, 0.002241, 0.1988, 0.00496, 0.2063, 0.5866, 0.2064, 0.5913, 0.1832, 0.5912, 0.1831, 0.5865, 0.2064, 0.5913, 0.2067, 0.5956, 0.1834, 0.5955, 0.1832, 0.5912, 0.2067, 0.5956, 0.207, 0.5994, 0.1837, 0.5993, 0.1834, 0.5955, 0.2751, 1.0, 0.2754, 0.9966, 0.2986, 0.9963, 0.2983, 0.9996, 0.2754, 0.9966, 0.2756, 0.9927, 0.2989, 0.9923, 0.2986, 0.9963, 0.2756, 0.9927, 0.2757, 0.9882, 0.299, 0.9878, 0.2989, 0.9923, 0.207, 0.5678, 0.2067, 0.5722, 0.1834, 0.572, 0.1837, 0.5677, 0.2067, 0.5722, 0.2064, 0.5769, 0.1832, 0.5767, 0.1834, 0.572, 0.2064, 0.5769, 0.2063, 0.5818, 0.1831, 0.5816, 0.1832, 0.5767, 0.2063, 0.5818, 0.2063, 0.5866, 0.1831, 0.5865, 0.1831, 0.5816, 0.2524, 0.5096, 0.2804, 0.5092, 0.299, 0.9878, 0.2757, 0.9882, 0.4703, 0.4851, 0.4585, 0.4843, 0.4659, 0.0, 0.4725, 0.0004809, 0.3741, 0.4877, 0.3628, 0.4852, 0.3502, 0.0004808, 0.3567, 0.001905, 0.4817, 0.4876, 0.4703, 0.4851, 0.4725, 0.0004809, 0.479, 0.001905, 0.3628, 0.4852, 0.351, 0.4844, 0.3435, 0.0, 0.3502, 0.0004808, 0.4921, 0.4917, 0.4817, 0.4876, 0.479, 0.001905, 0.4849, 0.004217, 0.4158, 0.4972, 0.4083, 0.5039, 0.4373, 0.01112, 0.4416, 0.007329, 0.351, 0.4844, 0.3392, 0.4852, 0.3369, 0.0004809, 0.3435, 0.0, 0.5013, 0.4972, 0.4921, 0.4917, 0.4849, 0.004217, 0.4901, 0.007329, 0.8095, 0.05733, 0.8504, 0.0577, 0.8504, 0.5295, 0.8272, 0.5293, 0.425, 0.4917, 0.4158, 0.4972, 0.4416, 0.007329, 0.4468, 0.004217, 0.3392, 0.4852, 0.3278, 0.4877, 0.3304, 0.001905, 0.3369, 0.0004809, 0.4017, 0.5638, 0.4013, 0.5677, 0.3745, 0.5679, 0.3749, 0.5641, 0.4013, 0.5677, 0.401, 0.5722, 0.3741, 0.5725, 0.3745, 0.5679, 0.401, 0.5722, 0.4008, 0.5774, 0.374, 0.5776, 0.3741, 0.5725, 0.4008, 0.5774, 0.4007, 0.5829, 0.3739, 0.5831, 0.374, 0.5776, 0.4007, 0.5829, 0.4008, 0.5885, 0.374, 0.5888, 0.3739, 0.5831, 0.4008, 0.5885, 0.401, 0.5941, 0.3741, 0.5943, 0.374, 0.5888, 0.401, 0.5941, 0.4013, 0.5994, 0.3745, 0.5997, 0.3741, 0.5943, 0.4013, 0.5994, 0.4017, 0.6042, 0.3749, 0.6045, 0.3745, 0.5997, 0.7586, 0.0, 0.7581, 0.004396, 0.7313, 0.004396, 0.7318, 3.555e-08, 0.7781, 0.004473, 0.7777, 0.0, 0.8046, 0.0001537, 0.8049, 0.004626, 0.6692, 0.4904, 0.6497, 0.4942, 0.659, 0.0005558, 0.6667, 0.0, 0.6035, 0.5022, 0.5974, 0.4986, 0.5876, 0.004862, 0.5936, 0.008449, 0.529, 0.4981, 0.5196, 0.5038, 0.5377, 0.008449, 0.5437, 0.004862, 0.6497, 0.4942, 0.6421, 0.4959, 0.6515, 0.002199, 0.659, 0.0005558, 0.6085, 0.5067, 0.6035, 0.5022, 0.5936, 0.008449, 0.5985, 0.01282, 0.5397, 0.4939, 0.529, 0.4981, 0.5437, 0.004862, 0.5506, 0.002196, 0.6421, 0.4959, 0.6351, 0.4986, 0.6447, 0.004866, 0.6515, 0.002199, 0.7208, 0.5106, 0.7131, 0.5037, 0.6946, 0.008444, 0.6995, 0.01281, 0.5513, 0.4914, 0.5397, 0.4939, 0.5506, 0.002196, 0.558, 0.0005543, 0.6351, 0.4986, 0.629, 0.5023, 0.6387, 0.008455, 0.6447, 0.004866, 0.758, 0.4983, 0.7306, 0.4983, 0.7313, 0.004396, 0.7581, 0.004396, 0.7131, 0.5037, 0.7037, 0.4981, 0.6886, 0.004857, 0.6946, 0.008444, 0.7142, 0.5495, 0.7045, 0.5437, 0.7037, 0.4981, 0.7131, 0.5037, 0.7652, 0.5482, 0.7221, 0.5482, 0.7306, 0.4983, 0.758, 0.4983, 0.6339, 0.5437, 0.6242, 0.5495, 0.629, 0.5023, 0.6351, 0.4986, 0.551, 0.5369, 0.5391, 0.5395, 0.5397, 0.4939, 0.5513, 0.4914, 0.7221, 0.5565, 0.7142, 0.5495, 0.7131, 0.5037, 0.7208, 0.5106, 0.6449, 0.5394, 0.6339, 0.5437, 0.6351, 0.4986, 0.6421, 0.4959, 0.5391, 0.5395, 0.5281, 0.5438, 0.529, 0.4981, 0.5397, 0.4939, 0.6163, 0.5566, 0.6084, 0.5496, 0.6035, 0.5022, 0.6085, 0.5067, 0.6568, 0.5368, 0.6449, 0.5394, 0.6421, 0.4959, 0.6497, 0.4942, 0.5281, 0.5438, 0.5185, 0.5496, 0.5196, 0.5038, 0.529, 0.4981, 0.6084, 0.5496, 0.5988, 0.5438, 0.5974, 0.4986, 0.6035, 0.5022, 0.6692, 0.5359, 0.6568, 0.5368, 0.6497, 0.4942, 0.6692, 0.4904, 0.5634, 0.536, 0.551, 0.5369, 0.5513, 0.4914, 0.5634, 0.4905, 0.8073, 0.5486, 0.7714, 0.5484, 0.7652, 0.5024, 0.8073, 0.5027, 0.6242, 0.5495, 0.6163, 0.5565, 0.624, 0.5067, 0.629, 0.5023, 0.7045, 0.5437, 0.6935, 0.5394, 0.6929, 0.4939, 0.7037, 0.4981, 0.5758, 0.5369, 0.5634, 0.536, 0.5634, 0.4905, 0.5829, 0.4942, 0.6935, 0.5394, 0.6816, 0.5368, 0.6813, 0.4913, 0.6929, 0.4939, 0.5878, 0.5395, 0.5758, 0.5369, 0.5829, 0.4942, 0.5904, 0.4959, 0.6816, 0.5368, 0.6692, 0.5359, 0.6692, 0.4904, 0.6813, 0.4913, 0.5988, 0.5438, 0.5878, 0.5395, 0.5904, 0.4959, 0.5974, 0.4986, 0.5185, 0.5496, 0.5105, 0.5566, 0.5118, 0.5106, 0.5196, 0.5038, 0.3395, 0.5441, 0.3275, 0.5467, 0.3278, 0.4877, 0.3392, 0.4852, 0.4223, 0.5509, 0.4127, 0.5567, 0.4158, 0.4972, 0.425, 0.4917, 0.8073, 0.0, 0.8504, 0.0003884, 0.8504, 0.0577, 0.8095, 0.05733, 0.5026, 0.5567, 0.493, 0.5509, 0.4921, 0.4917, 0.5013, 0.4972, 0.3519, 0.5432, 0.3395, 0.5441, 0.3392, 0.4852, 0.351, 0.4844, 0.4127, 0.5567, 0.4048, 0.5637, 0.4083, 0.5039, 0.4158, 0.4972, 0.493, 0.5509, 0.482, 0.5466, 0.4817, 0.4876, 0.4921, 0.4917, 0.3643, 0.5441, 0.3519, 0.5432, 0.351, 0.4844, 0.3628, 0.4852, 0.482, 0.5466, 0.4701, 0.544, 0.4703, 0.4851, 0.4817, 0.4876, 0.3762, 0.5467, 0.3643, 0.5441, 0.3628, 0.4852, 0.3741, 0.4877, 0.4701, 0.544, 0.4576, 0.5431, 0.4585, 0.4843, 0.4703, 0.4851, 0.235, 0.4517, 0.2782, 0.4511, 0.2804, 0.5092, 0.2524, 0.5096, 0.5105, 0.5637, 0.5026, 0.5567, 0.5013, 0.4972, 0.5088, 0.5039, 0.4333, 0.5466, 0.4223, 0.5509, 0.425, 0.4917, 0.4354, 0.4876, 0.3275, 0.5467, 0.3165, 0.551, 0.3174, 0.4917, 0.3278, 0.4877, 0.4048, 0.5638, 0.3968, 0.5568, 0.3937, 0.4973, 0.4012, 0.504, 0.4452, 0.544, 0.4333, 0.5466, 0.4354, 0.4876, 0.4467, 0.4851, 0.3165, 0.551, 0.3069, 0.5568, 0.3082, 0.4972, 0.3174, 0.4917, 0.3968, 0.5568, 0.3872, 0.551, 0.3845, 0.4918, 0.3937, 0.4973, 0.4576, 0.5431, 0.4452, 0.544, 0.4467, 0.4851, 0.4585, 0.4843, 0.3069, 0.5568, 0.299, 0.5638, 0.3007, 0.5039, 0.3082, 0.4972, 0.3872, 0.551, 0.3762, 0.5467, 0.3741, 0.4877, 0.3845, 0.4918, 0.2116, 0.5468, 0.2006, 0.5426, 0.1993, 0.4642, 0.2097, 0.4683, 0.09411, 0.5469, 0.08311, 0.5426, 0.08183, 0.4642, 0.09224, 0.4683, 0.1887, 0.5399, 0.1763, 0.539, 0.1763, 0.4608, 0.188, 0.4617, 0.2212, 0.5526, 0.2116, 0.5468, 0.2097, 0.4683, 0.2189, 0.4737, 0.08311, 0.5426, 0.07118, 0.5399, 0.07053, 0.4617, 0.08183, 0.4642, 0.04636, 0.5399, 0.03443, 0.5426, 0.03573, 0.4642, 0.04703, 0.4617, 0.1234, 0.5597, 0.1175, 0.5677, 0.1207, 0.488, 0.1263, 0.4804, 0.2292, 0.5597, 0.2212, 0.5526, 0.2189, 0.4737, 0.2264, 0.4804, 0.07118, 0.5399, 0.05877, 0.539, 0.05878, 0.4609, 0.07053, 0.4617, 0.03443, 0.5426, 0.02343, 0.5469, 0.02532, 0.4683, 0.03573, 0.4642, 0.1313, 0.5526, 0.1234, 0.5597, 0.1263, 0.4804, 0.1338, 0.4737, 0.05877, 0.539, 0.04636, 0.5399, 0.04703, 0.4617, 0.05878, 0.4609, 0.235, 0.5677, 0.2292, 0.5597, 0.2264, 0.4804, 0.2319, 0.488, 0.2782, 0.4511, 0.235, 0.4517, 0.2403, 0.3902, 0.2812, 0.3896, 0.1763, 0.539, 0.1639, 0.5399, 0.1645, 0.4617, 0.1763, 0.4608, 0.8504, 0.002478, 0.8862, 0.0, 0.8862, 0.05822, 0.856, 0.06032, 0.1037, 0.5526, 0.09411, 0.5469, 0.09224, 0.4683, 0.1014, 0.4737, 0.2006, 0.5426, 0.1887, 0.5399, 0.188, 0.4617, 0.1993, 0.4642, 0.1639, 0.5399, 0.1519, 0.5426, 0.1532, 0.4642, 0.1645, 0.4617, 0.005878, 0.5597, 0.0, 0.5677, 0.003135, 0.488, 0.008701, 0.4804, 0.1117, 0.5597, 0.1037, 0.5526, 0.1014, 0.4737, 0.1089, 0.4804, 0.1519, 0.5426, 0.141, 0.5469, 0.1429, 0.4683, 0.1532, 0.4642, 0.01379, 0.5526, 0.005878, 0.5597, 0.008701, 0.4804, 0.01619, 0.4737, 0.1175, 0.5677, 0.1117, 0.5597, 0.1089, 0.4804, 0.1144, 0.488, 0.141, 0.5469, 0.1313, 0.5526, 0.1338, 0.4737, 0.1429, 0.4683, 0.02343, 0.5469, 0.01379, 0.5526, 0.01619, 0.4737, 0.02532, 0.4683])
me_cylinder.materials.append(mat_material)
me_cylinder.use_remesh_preserve_volume = False
me_cylinder.use_remesh_preserve_attributes = False
me_cylinder.use_mirror_vertex_groups = False
me_cylinder.update()

# ---- objects
ob_proppeler = bpy.data.objects.new('Proppeler', me_cylinder)

# ---- transforms, parenting, visibility, modifiers, constraints
ob_proppeler.location = (8.51e-08, -0.3522, 1.654e-06)
ob_proppeler.rotation_euler = (1.571, 157.1, -1.24e-07)
ob_proppeler.lineart.crease_threshold = 0.0

# ---- collection membership
col_collection_1.objects.link(ob_proppeler)

# ---- scene / render settings (as saved in the file)
scene.frame_start = 1; scene.frame_end = 250; scene.frame_set(1)
scene.render.engine = 'BLENDER_EEVEE_NEXT'
scene.render.resolution_percentage = 50
scene.render.dither_intensity = 0.0
scene.cycles.use_denoising = False
scene.cycles.samples = 128
scene.cycles.sampling_pattern = 'TABULATED_SOBOL'
scene.cycles.use_adaptive_sampling = False
scene.cycles.use_light_tree = False
scene.cycles.blur_glossy = 0.0
scene.cycles.sample_clamp_indirect = 0.0
scene.view_settings.view_transform = 'Standard'
bpy.context.view_layer.update()

# ---- added for rendering (the .blend has no active camera and no usable light): camera, sun
cam_auto = bpy.data.cameras.new('AutoCamera')
cam_auto.lens = 50.0
cam_auto.sensor_width = 36.0
cam_auto.clip_end = 1000.0
ob_auto_camera = bpy.data.objects.new('AutoCamera', cam_auto)
scene.collection.objects.link(ob_auto_camera)
ob_auto_camera.location = (9.00691, -11.2222, 7.87402)
ob_auto_camera.rotation_euler = (1.09748, -7.21219e-08, 0.694738)
scene.camera = ob_auto_camera
light_auto_sun = bpy.data.lights.new('AutoSun', 'SUN')
light_auto_sun.energy = 3.0
light_auto_sun.angle = 0.0523599
ob_auto_sun = bpy.data.objects.new('AutoSun', light_auto_sun)
scene.collection.objects.link(ob_auto_sun)
ob_auto_sun.rotation_euler = (0.872665, 0.174533, 0.523599)
bpy.context.view_layer.update()
